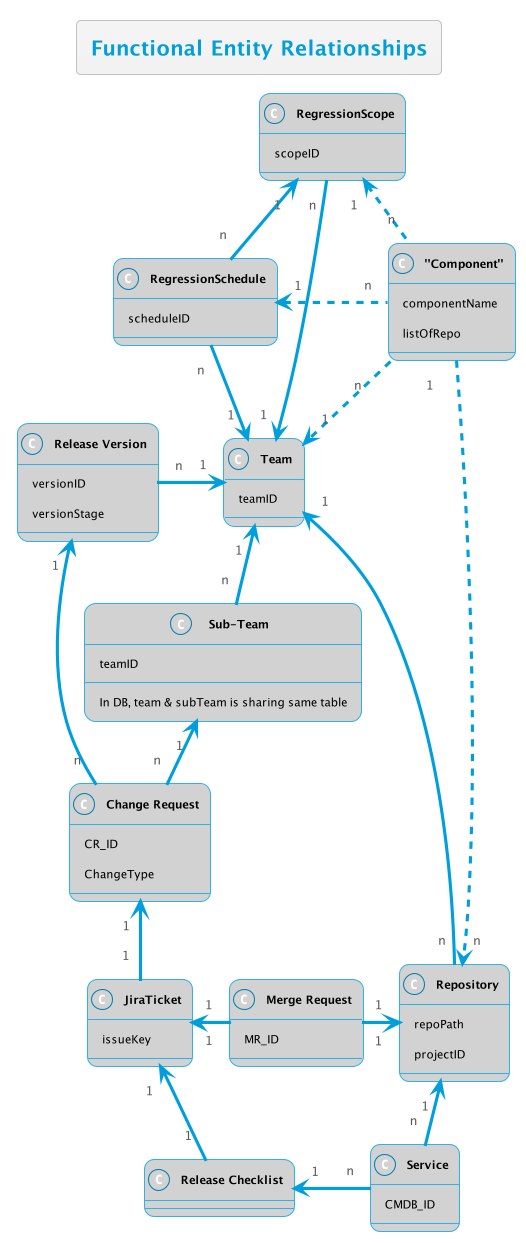

The diagram above was rendered by PlantUML. Its source (embedded in the PNG):
@startuml
!theme bluegray
skinparam FooterFontColor black
skinparam DatabaseFontColor #007faf
skinparam ClassFontColor black
skinparam ClassBackgroundColor #d2d2d2


title Functional Entity Relationships

class "<b>Team" as team {
    teamID
}

class "<b>Release Version" as version {
    versionID
    versionStage
}

class "<b>Change Request" as CR {
    CR_ID
    ChangeType
}

class "<b>JiraTicket" as JIRA {
    issueKey
}

class "<b>Sub-Team" as subTeam {
    teamID
    ---
    In DB, team & subTeam is sharing same table
}

class "<b>''Component''" as component {
    componentName
    listOfRepo
}

class "<b>Service" as service {
    CMDB_ID
}

class "<b>Release Checklist" as RC {
}

class "<b>Merge Request" as MR {
    MR_ID
}

class "<b>Repository" as Repo {
    repoPath
    projectID
}

class "<b>RegressionScope" as RegrScope {
        scopeID
}

class "<b>RegressionSchedule" as RegrSched {
        scheduleID
}

' class "<b>[NEW Entity] ReadinessCheckOperation" as ReadinessOps {
'     new DB TBC: shopee_deployplatform_db.readiness_check_operations_tab

'     Attributes:
'     - readiness_check_id
'     - deployment_request_id
'     - display_name
'     - default_pics
'     - toggle_timestamp
'     - toggle_author
'     ---
'     <b> NEW Function Requirements:
'     - GET ReadinessCheckOps
'     - Update ReadinessCheckOps
'     - Delete ReadinessCheckOps
' }

' class "<b> Service" as Service {
'     Attributes:
'     - CMDB ID
'     ---
'     <b> NEW Function Requirements:
'     - GET ReadinessCheckOperations
' }

' class "<b>[NEW Entity] Readiness Config" as ReadinessConfig {
'     ---
'     Attributes:
'     - active
' }

version "n" -right-> "1" team
subTeam "n" -up-> "1" team
' version "1" -left-> "1" subTeam
CR "n" -up-> "1" subTeam
CR "n" -up-> "1" version
JIRA "1" -up-> "1" CR
MR "1" -left-> "1" JIRA
MR "1" -right-> "1" Repo
RC "1" -up->  "1" JIRA
service "n" -left-> "1" RC
service "n" -up-> "1" Repo
RegrScope "n" -left-> "1" team
RegrScope "1" <-- "n" RegrSched
team "1" <-- "n" RegrSched
Repo "n" -up-> "1" team

component "n   " .right.> "1" team
component "1   " .right.> "n" Repo
component "n" .left.> "1" RegrSched
component "n" .left.> "1" RegrScope
' service -up-> Repo : actual\nRelationship


' DS "1" *-- "0..*" DR 
' DR "1" *-- "0..*" ReadinessOps
' ReadinessOps "0..*" -up-* "1" Readiness
' Service "1" -left- "1" ReadinessConfig
' ReadinessConfig "1" -- "1" Readiness
' Service "1" --> "0..*" DR


@enduml